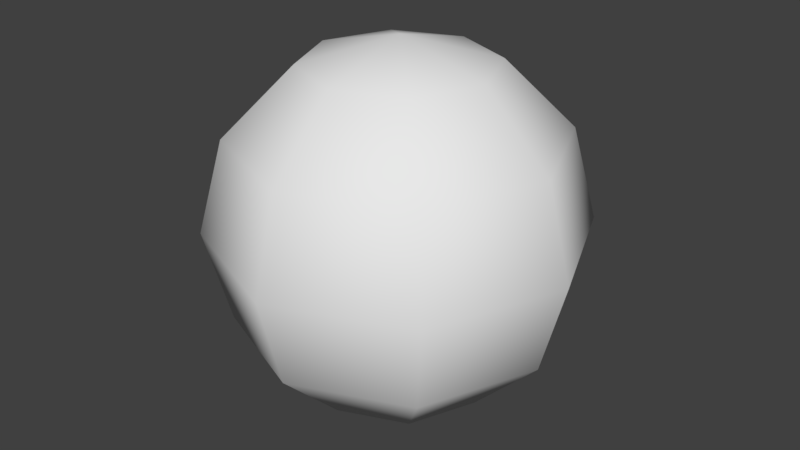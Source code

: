 # Source: coconut.blend  (saved by Blender 2.77.0; exported with 4.5.12 LTS)
import bpy
from mathutils import Matrix  # noqa: F401  (used for matrix-valued properties, if any)

bpy.ops.wm.read_factory_settings(use_empty=True)
scene = bpy.context.scene
scene.name = 'Scene'

# ---- collections
col_collection_1 = bpy.data.collections.new('Collection 1'); scene.collection.children.link(col_collection_1)

# ---- world
world_world = bpy.data.worlds.new('World'); scene.world = world_world
world_world.color = (0.05088, 0.05088, 0.05088)
world_world.use_sun_shadow = False
world_world.sun_shadow_jitter_overblur = 0.0
world_world.cycles.sampling_method = 'MANUAL'

# ---- meshes
me_sphere = bpy.data.meshes.new('Sphere')
me_sphere.from_pydata([(-0.5, 0.0, 0.866), (-0.866, 0.0, 0.5), (-1.0, 0.0, -4.371e-08), (-0.866, 0.0, -0.5), (-0.5, 0.0, -0.866), (-0.3536, 0.3536, 0.866), (-0.6124, 0.6124, 0.5), (-0.7071, 0.7071, -4.371e-08), (-0.6124, 0.6124, -0.5), (-0.3536, 0.3536, -0.866), (-1.336e-07, 0.5, 0.866), (-1.634e-07, 0.866, 0.5), (-1.336e-07, 1.0, -4.371e-08), (-1.932e-07, 0.866, -0.5), (-1.485e-07, 0.5, -0.866), (-2.578e-07, -1.068e-07, 1.0), (0.3536, 0.3536, 0.866), (0.6124, 0.6124, 0.5), (0.7071, 0.7071, -4.371e-08), (0.6124, 0.6124, -0.5), (0.3536, 0.3536, -0.866), (-1.51e-07, 0.0, -1.0), (0.5, -4.717e-08, 0.866), (0.866, 4.224e-08, 0.5), (1.0, 1.244e-08, -4.371e-08), (0.866, 1.244e-08, -0.5), (0.5, -2.462e-09, -0.866), (0.3536, -0.3536, 0.866), (0.6124, -0.6124, 0.5), (0.7071, -0.7071, -4.371e-08), (0.6124, -0.6124, -0.5), (0.3536, -0.3536, -0.866), (-1.932e-07, -0.5, 0.866), (-1.038e-07, -0.866, 0.5), (-1.634e-07, -1.0, -4.371e-08), (-1.634e-07, -0.866, -0.5), (-1.485e-07, -0.5, -0.866), (-0.3536, -0.3536, 0.866), (-0.6124, -0.6124, 0.5), (-0.7071, -0.7071, -4.371e-08), (-0.6124, -0.6124, -0.5), (-0.3536, -0.3536, -0.866)], [], [(21, 4, 9), (3, 2, 7, 8), (1, 0, 5, 6), (4, 3, 8, 9), (2, 1, 6, 7), (0, 15, 5), (8, 7, 12, 13), (6, 5, 10, 11), (9, 8, 13, 14), (7, 6, 11, 12), (5, 15, 10), (21, 9, 14), (11, 10, 16, 17), (14, 13, 19, 20), (12, 11, 17, 18), (10, 15, 16), (21, 14, 20), (13, 12, 18, 19), (20, 19, 25, 26), (18, 17, 23, 24), (16, 15, 22), (21, 20, 26), (19, 18, 24, 25), (17, 16, 22, 23), (26, 25, 30, 31), (24, 23, 28, 29), (22, 15, 27), (21, 26, 31), (25, 24, 29, 30), (23, 22, 27, 28), (31, 30, 35, 36), (29, 28, 33, 34), (27, 15, 32), (21, 31, 36), (30, 29, 34, 35), (28, 27, 32, 33), (36, 35, 40, 41), (34, 33, 38, 39), (32, 15, 37), (21, 36, 41), (35, 34, 39, 40), (33, 32, 37, 38), (39, 38, 1, 2), (37, 15, 0), (21, 41, 4), (40, 39, 2, 3), (38, 37, 0, 1), (41, 40, 3, 4)])
me_sphere.polygons.foreach_set('use_smooth', [True] * 48)
_uv = me_sphere.uv_layers.new(name='UVMap')
_uv.uv.foreach_set('vector', [0.5866, 0.2362, 0.6739, 0.3389, 0.5889, 0.3569, 0.6959, 0.4433, 0.6993, 0.5209, 0.5969, 0.5231, 0.5962, 0.452, 0.695, 0.6011, 0.6878, 0.7229, 0.5932, 0.6972, 0.595, 0.5955, 0.6739, 0.3389, 0.6959, 0.4433, 0.5962, 0.452, 0.5889, 0.3569, 0.6993, 0.5209, 0.695, 0.6011, 0.595, 0.5955, 0.5969, 0.5231, 0.6878, 0.7229, 0.5818, 0.8242, 0.5932, 0.6972, 0.5962, 0.452, 0.5969, 0.5231, 0.5, 0.5234, 0.5029, 0.452, 0.595, 0.5955, 0.5932, 0.6972, 0.5021, 0.7054, 0.4971, 0.5949, 0.5889, 0.3569, 0.5962, 0.452, 0.5029, 0.452, 0.4979, 0.3415, 0.5969, 0.5231, 0.595, 0.5955, 0.4971, 0.5949, 0.5, 0.5234, 0.5932, 0.6972, 0.5818, 0.8242, 0.5021, 0.7054, 0.5866, 0.2362, 0.5889, 0.3569, 0.4979, 0.3415, 0.4971, 0.5949, 0.5021, 0.7054, 0.4111, 0.69, 0.4038, 0.5949, 0.4979, 0.3415, 0.5029, 0.452, 0.405, 0.4514, 0.4068, 0.3497, 0.5, 0.5234, 0.4971, 0.5949, 0.4038, 0.5949, 0.4031, 0.5238, 0.5021, 0.7054, 0.4134, 0.8107, 0.4111, 0.69, 0.4182, 0.2227, 0.4979, 0.3415, 0.4068, 0.3497, 0.5029, 0.452, 0.5, 0.5234, 0.4031, 0.5238, 0.405, 0.4514, 0.4068, 0.3497, 0.405, 0.4514, 0.305, 0.4458, 0.3122, 0.324, 0.4031, 0.5238, 0.4038, 0.5949, 0.3041, 0.6036, 0.3007, 0.526, 0.4111, 0.69, 0.4134, 0.8107, 0.3261, 0.7079, 0.4182, 0.2227, 0.4068, 0.3497, 0.3122, 0.324, 0.405, 0.4514, 0.4031, 0.5238, 0.3007, 0.526, 0.305, 0.4458, 0.4038, 0.5949, 0.4111, 0.69, 0.3261, 0.7079, 0.3041, 0.6036, 0.3122, 0.324, 0.305, 0.4458, 0.1857, 0.4372, 0.2111, 0.318, 0.3007, 0.526, 0.3041, 0.6036, 0.1972, 0.6226, 0.1817, 0.5332, 0.3261, 0.7079, 0.2788, 0.833, 0.2343, 0.7177, 0.25, 0.1813, 0.3122, 0.324, 0.2111, 0.318, 0.305, 0.4458, 0.3007, 0.526, 0.1817, 0.5332, 0.1857, 0.4372, 0.3041, 0.6036, 0.3261, 0.7079, 0.2343, 0.7177, 0.1972, 0.6226, 0.2111, 0.318, 0.1857, 0.4372, 0.02248, 0.4033, 0.1148, 0.2664, 0.1817, 0.5332, 0.1972, 0.6226, 0.06353, 0.6817, 0.008918, 0.5537, 0.2343, 0.7177, 0.2788, 0.833, 0.1612, 0.7711, 0.25, 0.1813, 0.2111, 0.318, 0.1148, 0.2664, 0.1857, 0.4372, 0.1817, 0.5332, 0.008918, 0.5537, 0.02248, 0.4033, 0.1972, 0.6226, 0.2343, 0.7177, 0.1612, 0.7711, 0.06353, 0.6817, 0.8388, 0.2758, 0.9365, 0.3651, 0.8028, 0.4243, 0.7657, 0.3291, 0.9911, 0.4932, 0.9775, 0.6436, 0.8143, 0.6096, 0.8183, 0.5136, 0.8852, 0.7805, 0.75, 0.8656, 0.7889, 0.7289, 0.7212, 0.2139, 0.8388, 0.2758, 0.7657, 0.3291, 0.9365, 0.3651, 0.9911, 0.4932, 0.8183, 0.5136, 0.8028, 0.4243, 0.9775, 0.6436, 0.8852, 0.7805, 0.7889, 0.7289, 0.8143, 0.6096, 0.8183, 0.5136, 0.8143, 0.6096, 0.695, 0.6011, 0.6993, 0.5209, 0.7889, 0.7289, 0.75, 0.8656, 0.6878, 0.7229, 0.7212, 0.2139, 0.7657, 0.3291, 0.6739, 0.3389, 0.8028, 0.4243, 0.8183, 0.5136, 0.6993, 0.5209, 0.6959, 0.4433, 0.8143, 0.6096, 0.7889, 0.7289, 0.6878, 0.7229, 0.695, 0.6011, 0.7657, 0.3291, 0.8028, 0.4243, 0.6959, 0.4433, 0.6739, 0.3389])
me_sphere.use_remesh_preserve_volume = False
me_sphere.use_remesh_preserve_attributes = False
me_sphere.use_mirror_vertex_groups = False
me_sphere.update()

# ---- objects
ob_sphere = bpy.data.objects.new('Sphere', me_sphere)

# ---- transforms, parenting, visibility, modifiers, constraints
ob_sphere.location = (0.0, 0.0, 0.0)
ob_sphere.lineart.crease_threshold = 0.0

# ---- collection membership
col_collection_1.objects.link(ob_sphere)

# ---- scene / render settings (as saved in the file)
scene.frame_start = 1; scene.frame_end = 250; scene.frame_set(1)
scene.render.engine = 'BLENDER_EEVEE_NEXT'
scene.render.resolution_percentage = 50
scene.render.dither_intensity = 0.0
scene.cycles.use_denoising = False
scene.cycles.samples = 128
scene.cycles.sampling_pattern = 'TABULATED_SOBOL'
scene.cycles.light_sampling_threshold = 0.0
scene.cycles.use_adaptive_sampling = False
scene.cycles.use_light_tree = False
scene.cycles.blur_glossy = 0.0
scene.cycles.sample_clamp_indirect = 0.0
scene.view_settings.view_transform = 'Standard'
bpy.context.view_layer.update()

# ---- added for rendering (the .blend has no active camera and no usable light): camera, sun
cam_auto = bpy.data.cameras.new('AutoCamera')
cam_auto.lens = 50.0
cam_auto.sensor_width = 36.0
cam_auto.clip_end = 1000.0
ob_auto_camera = bpy.data.objects.new('AutoCamera', cam_auto)
scene.collection.objects.link(ob_auto_camera)
ob_auto_camera.location = (3.20507, -3.84609, 2.56406)
ob_auto_camera.rotation_euler = (1.09748, -7.21219e-08, 0.694738)
scene.camera = ob_auto_camera
light_auto_sun = bpy.data.lights.new('AutoSun', 'SUN')
light_auto_sun.energy = 3.0
light_auto_sun.angle = 0.0523599
ob_auto_sun = bpy.data.objects.new('AutoSun', light_auto_sun)
scene.collection.objects.link(ob_auto_sun)
ob_auto_sun.rotation_euler = (0.872665, 0.174533, 0.523599)
bpy.context.view_layer.update()
